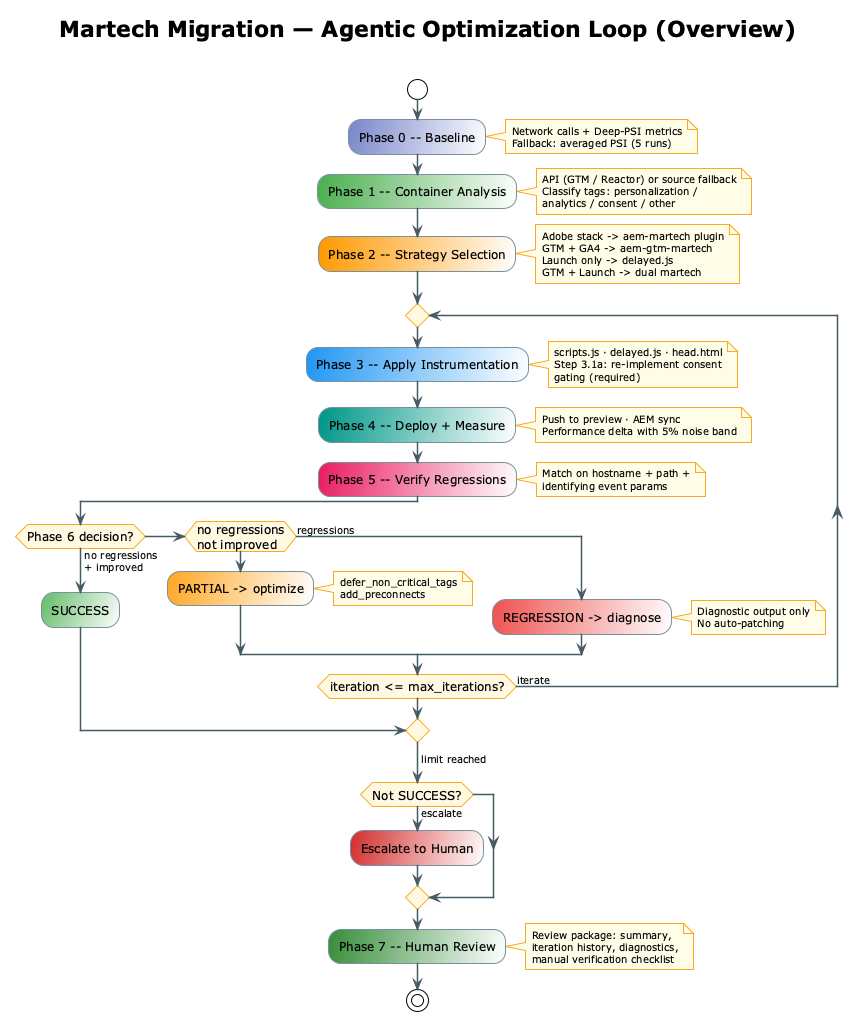

The diagram above was rendered by PlantUML. Its source (embedded in the PNG):
@startuml agentic-loop-overview

!theme plain
skinparam shadowing false
skinparam backgroundColor #FFFFFF
skinparam ArrowThickness 1.5
skinparam ArrowColor #455A64
skinparam ArrowFontSize 10
skinparam ActivityBorderColor #78909C
skinparam ActivityBackgroundColor #ECEFF1
skinparam ActivityFontSize 12
skinparam ActivityDiamondBackgroundColor #FFF8E1
skinparam ActivityDiamondBorderColor #F9A825
skinparam NoteBackgroundColor #FFFDE7
skinparam NoteBorderColor #F9A825
skinparam NoteFontSize 10

title Martech Migration — Agentic Optimization Loop (Overview)\n

start

:Phase 0 -- Baseline; <<#7986CB/white>>
note right
  Network calls + Deep-PSI metrics
  Fallback: averaged PSI (5 runs)
end note

:Phase 1 -- Container Analysis; <<#4CAF50/white>>
note right
  API (GTM / Reactor) or source fallback
  Classify tags: personalization /
  analytics / consent / other
end note

:Phase 2 -- Strategy Selection; <<#FF9800/white>>
note right
  Adobe stack -> aem-martech plugin
  GTM + GA4 -> aem-gtm-martech
  Launch only -> delayed.js
  GTM + Launch -> dual martech
end note

repeat

  :Phase 3 -- Apply Instrumentation; <<#2196F3/white>>
  note right
    scripts.js · delayed.js · head.html
    Step 3.1a: re-implement consent
    gating (required)
  end note

  :Phase 4 -- Deploy + Measure; <<#009688/white>>
  note right
    Push to preview · AEM sync
    Performance delta with 5% noise band
  end note

  :Phase 5 -- Verify Regressions; <<#E91E63/white>>
  note right
    Match on hostname + path +
    identifying event params
  end note

  if (Phase 6 decision?) then (no regressions\n+ improved)
    :SUCCESS; <<#66BB6A/white>>
    break
  elseif (no regressions\nnot improved) then
    :PARTIAL -> optimize; <<#FFA726/white>>
    note right
      defer_non_critical_tags
      add_preconnects
    end note
  else (regressions)
    :REGRESSION -> diagnose; <<#EF5350/white>>
    note right
      Diagnostic output only
      No auto-patching
    end note
  endif

repeat while (iteration <= max_iterations?) is (iterate)
-> limit reached;

if (Not SUCCESS?) then (escalate)
  :Escalate to Human; <<#D32F2F/white>>
endif

:Phase 7 -- Human Review; <<#388E3C/white>>
note right
  Review package: summary,
  iteration history, diagnostics,
  manual verification checklist
end note

stop

@enduml